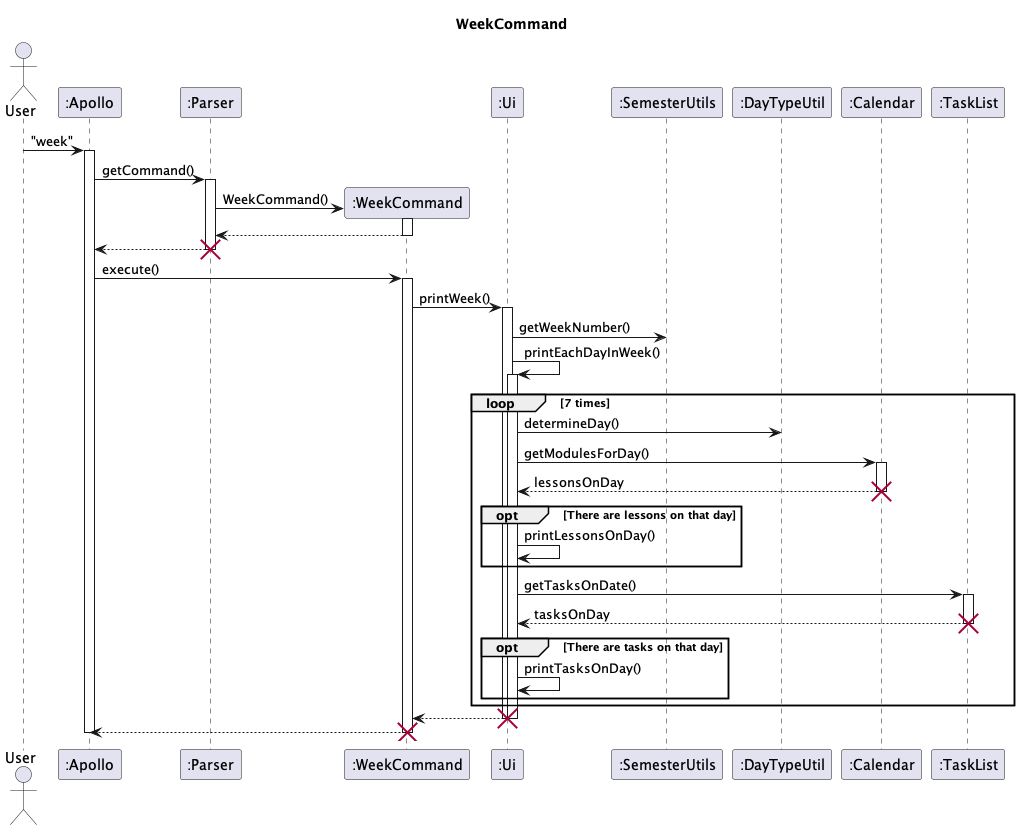

The diagram above was rendered by PlantUML. Its source (embedded in the PNG):
@startuml
'https://plantuml.com/sequence-diagram

skinparam maxMessageSize 100

title WeekCommand

actor User
participant ":Apollo" as Apollo
participant ":Parser" as Parser
participant ":WeekCommand" as week
participant ":Ui" as Ui
participant ":SemesterUtils" as SemUtils
participant ":DayTypeUtil" as DayTypeUtil
participant ":Calendar" as Calendar
participant ":TaskList" as TaskList

User -> Apollo : "week"
activate Apollo
Apollo -> Parser : getCommand()
activate Parser
Parser -> week** : WeekCommand()
week++
return
return
destroy Parser

Apollo -> week : execute()
activate week

week -> Ui : printWeek()
activate Ui
Ui -> SemUtils : getWeekNumber()

Ui -> Ui++ : printEachDayInWeek()

loop 7 times
    Ui -> DayTypeUtil : determineDay()

    Ui -> Calendar : getModulesForDay()
    activate Calendar
    Calendar --> Ui : lessonsOnDay
    destroy Calendar
    opt There are lessons on that day
    Ui -> Ui : printLessonsOnDay()
    end

    Ui -> TaskList : getTasksOnDate()
    activate TaskList
    TaskList --> Ui : tasksOnDay
    destroy TaskList
    opt There are tasks on that day
    Ui -> Ui : printTasksOnDay()
    end
end
week <-- Ui--
destroy Ui
week --> Apollo
destroy week
Apollo--

@enduml